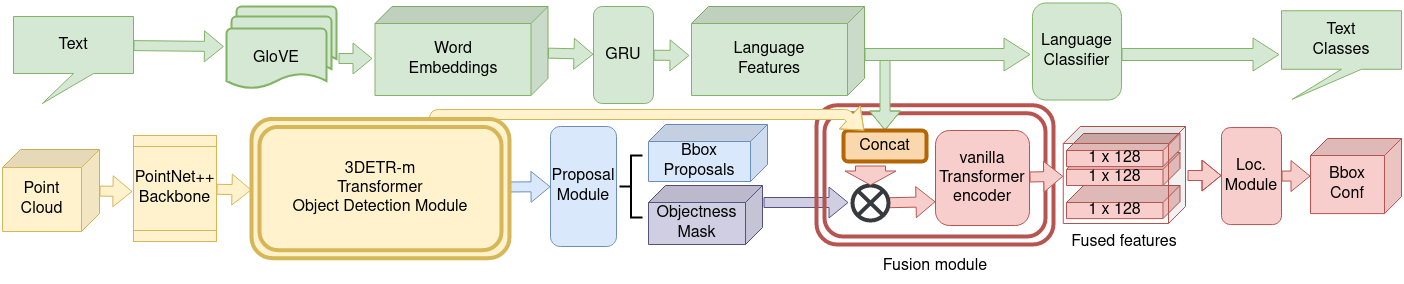

The diagram above was exported from draw.io. Its source (the exported page's mxGraphModel, read from the mxfile embedded in the PNG):
<mxGraphModel dx="2390" dy="724" grid="0" gridSize="10" guides="1" tooltips="1" connect="1" arrows="1" fold="1" page="0" pageScale="1" pageWidth="827" pageHeight="1169" background="#FFFFFF" math="0" shadow="0">
  <root>
    <mxCell id="0" />
    <mxCell id="1" parent="0" />
    <mxCell id="SaUPtkc9F6CgRsPSurcR-6" value="" style="orthogonalLoop=1;jettySize=auto;html=1;shape=flexArrow;fillColor=#d5e8d4;strokeColor=#82b366;entryX=0.522;entryY=0.993;entryDx=0;entryDy=0;entryPerimeter=0;fontSize=16;gradientColor=none;shadow=0;" parent="1" source="SaUPtkc9F6CgRsPSurcR-4" edge="1">
      <mxGeometry relative="1" as="geometry">
        <mxPoint x="-77.58600000000024" y="604.0300000000002" as="targetPoint" />
      </mxGeometry>
    </mxCell>
    <mxCell id="SaUPtkc9F6CgRsPSurcR-4" value="Text" style="shape=callout;whiteSpace=wrap;html=1;perimeter=calloutPerimeter;position2=0.24;fillColor=#d5e8d4;strokeColor=#82b366;rounded=0;fontSize=16;shadow=0;" parent="1" vertex="1">
      <mxGeometry x="-288" y="574" width="120" height="87" as="geometry" />
    </mxCell>
    <mxCell id="SaUPtkc9F6CgRsPSurcR-7" value="" style="strokeWidth=2;html=1;shape=mxgraph.flowchart.document2;whiteSpace=wrap;size=0.25;fillColor=#d5e8d4;strokeColor=#82b366;fontSize=16;shadow=0;" parent="1" vertex="1">
      <mxGeometry x="-65" y="564" width="100" height="60" as="geometry" />
    </mxCell>
    <mxCell id="SaUPtkc9F6CgRsPSurcR-8" value="" style="strokeWidth=2;html=1;shape=mxgraph.flowchart.document2;whiteSpace=wrap;size=0.25;fillColor=#d5e8d4;strokeColor=#82b366;fontSize=16;shadow=0;" parent="1" vertex="1">
      <mxGeometry x="-70" y="574" width="100" height="60" as="geometry" />
    </mxCell>
    <mxCell id="SaUPtkc9F6CgRsPSurcR-24" value="" style="edgeStyle=none;shape=flexArrow;orthogonalLoop=1;jettySize=auto;html=1;fontSize=16;fillColor=#d5e8d4;strokeColor=#82b366;shadow=0;" parent="1" edge="1">
      <mxGeometry relative="1" as="geometry">
        <mxPoint x="71" y="616" as="targetPoint" />
        <mxPoint x="37" y="616" as="sourcePoint" />
      </mxGeometry>
    </mxCell>
    <mxCell id="SaUPtkc9F6CgRsPSurcR-10" value="GloVE" style="strokeWidth=2;html=1;shape=mxgraph.flowchart.document2;whiteSpace=wrap;size=0.25;fillColor=#d5e8d4;strokeColor=#82b366;fontSize=16;shadow=0;" parent="1" vertex="1">
      <mxGeometry x="-75" y="586" width="100" height="60" as="geometry" />
    </mxCell>
    <mxCell id="SaUPtkc9F6CgRsPSurcR-19" value="" style="edgeStyle=none;shape=flexArrow;orthogonalLoop=1;jettySize=auto;html=1;fontSize=11;fillColor=#d5e8d4;strokeColor=#82b366;shadow=0;" parent="1" source="SaUPtkc9F6CgRsPSurcR-11" target="SaUPtkc9F6CgRsPSurcR-17" edge="1">
      <mxGeometry relative="1" as="geometry" />
    </mxCell>
    <mxCell id="SaUPtkc9F6CgRsPSurcR-11" value="&lt;div&gt;Word&lt;/div&gt;&lt;div&gt;Embeddings&lt;br&gt;&lt;/div&gt;" style="shape=cube;whiteSpace=wrap;html=1;boundedLbl=1;backgroundOutline=1;darkOpacity=0.05;darkOpacity2=0.1;fontSize=16;direction=south;size=17;fillColor=#d5e8d4;strokeColor=#82b366;shadow=0;" parent="1" vertex="1">
      <mxGeometry x="73.5" y="564" width="173" height="89" as="geometry" />
    </mxCell>
    <mxCell id="SaUPtkc9F6CgRsPSurcR-21" value="" style="edgeStyle=none;shape=flexArrow;orthogonalLoop=1;jettySize=auto;html=1;fontSize=16;fillColor=#d5e8d4;strokeColor=#82b366;shadow=0;" parent="1" source="SaUPtkc9F6CgRsPSurcR-17" edge="1">
      <mxGeometry relative="1" as="geometry">
        <mxPoint x="388" y="613" as="targetPoint" />
      </mxGeometry>
    </mxCell>
    <mxCell id="SaUPtkc9F6CgRsPSurcR-17" value="&lt;font style=&quot;font-size: 16px;&quot;&gt;GRU&lt;/font&gt;" style="rounded=1;whiteSpace=wrap;html=1;fontSize=16;direction=south;fillColor=#d5e8d4;strokeColor=#82b366;shadow=0;" parent="1" vertex="1">
      <mxGeometry x="292" y="564" width="60" height="97" as="geometry" />
    </mxCell>
    <mxCell id="SaUPtkc9F6CgRsPSurcR-18" style="edgeStyle=none;shape=flexArrow;orthogonalLoop=1;jettySize=auto;html=1;entryX=1;entryY=0.5;entryDx=0;entryDy=0;fontSize=11;gradientColor=none;shadow=0;" parent="1" source="SaUPtkc9F6CgRsPSurcR-17" target="SaUPtkc9F6CgRsPSurcR-17" edge="1">
      <mxGeometry relative="1" as="geometry" />
    </mxCell>
    <mxCell id="SaUPtkc9F6CgRsPSurcR-20" value="&lt;div&gt;Language&lt;/div&gt;&lt;div&gt;Features&lt;br&gt;&lt;/div&gt;" style="shape=cube;whiteSpace=wrap;html=1;boundedLbl=1;backgroundOutline=1;darkOpacity=0.05;darkOpacity2=0.1;fontSize=16;direction=south;size=17;fillColor=#d5e8d4;strokeColor=#82b366;shadow=0;" parent="1" vertex="1">
      <mxGeometry x="390" y="564" width="173" height="89" as="geometry" />
    </mxCell>
    <mxCell id="SaUPtkc9F6CgRsPSurcR-27" value="" style="edgeStyle=none;shape=flexArrow;orthogonalLoop=1;jettySize=auto;html=1;fontSize=16;shadow=0;fillColor=#fff2cc;strokeColor=#d6b656;" parent="1" source="SaUPtkc9F6CgRsPSurcR-25" edge="1">
      <mxGeometry relative="1" as="geometry">
        <mxPoint x="-169" y="749" as="targetPoint" />
      </mxGeometry>
    </mxCell>
    <mxCell id="SaUPtkc9F6CgRsPSurcR-25" value="&lt;div&gt;Point&lt;/div&gt;&lt;div&gt;Cloud&lt;br&gt;&lt;/div&gt;" style="shape=cube;whiteSpace=wrap;html=1;boundedLbl=1;backgroundOutline=1;darkOpacity=0.05;darkOpacity2=0.1;fontSize=16;size=18;direction=south;fillColor=#fff2cc;strokeColor=#d6b656;shadow=0;" parent="1" vertex="1">
      <mxGeometry x="-299" y="707" width="97" height="82" as="geometry" />
    </mxCell>
    <mxCell id="SaUPtkc9F6CgRsPSurcR-29" value="" style="edgeStyle=none;shape=flexArrow;orthogonalLoop=1;jettySize=auto;html=1;fontSize=16;shadow=0;fillColor=#fff2cc;strokeColor=#d6b656;" parent="1" source="SaUPtkc9F6CgRsPSurcR-26" edge="1">
      <mxGeometry relative="1" as="geometry">
        <mxPoint x="-50" y="747.4366197183099" as="targetPoint" />
      </mxGeometry>
    </mxCell>
    <mxCell id="SaUPtkc9F6CgRsPSurcR-26" value="&lt;div&gt;PointNet++&lt;/div&gt;&lt;div&gt;Backbone&lt;br&gt;&lt;/div&gt;" style="shape=process;whiteSpace=wrap;html=1;backgroundOutline=1;fontSize=16;direction=south;fillColor=#fff2cc;strokeColor=#d6b656;shadow=0;" parent="1" vertex="1">
      <mxGeometry x="-168" y="693" width="83" height="106" as="geometry" />
    </mxCell>
    <mxCell id="SaUPtkc9F6CgRsPSurcR-38" value="" style="edgeStyle=none;shape=flexArrow;orthogonalLoop=1;jettySize=auto;html=1;fontSize=16;fillColor=#dae8fc;strokeColor=#6c8ebf;shadow=0;" parent="1" target="SaUPtkc9F6CgRsPSurcR-37" edge="1">
      <mxGeometry relative="1" as="geometry">
        <mxPoint x="208" y="744.4683544303798" as="sourcePoint" />
      </mxGeometry>
    </mxCell>
    <mxCell id="SaUPtkc9F6CgRsPSurcR-37" value="&lt;div&gt;Proposal&lt;/div&gt;&lt;div&gt;Module&lt;br&gt;&lt;/div&gt;" style="rounded=1;whiteSpace=wrap;html=1;fontSize=16;fillColor=#dae8fc;strokeColor=#6c8ebf;direction=south;shadow=0;" parent="1" vertex="1">
      <mxGeometry x="249" y="684" width="66" height="120" as="geometry" />
    </mxCell>
    <mxCell id="SaUPtkc9F6CgRsPSurcR-39" value="&lt;div&gt;Bbox&lt;/div&gt;&lt;div&gt;Proposals&lt;br&gt;&lt;/div&gt;" style="shape=cube;whiteSpace=wrap;html=1;boundedLbl=1;backgroundOutline=1;darkOpacity=0.05;darkOpacity2=0.1;fontSize=16;direction=south;size=17;fillColor=#dae8fc;strokeColor=#6c8ebf;shadow=0;" parent="1" vertex="1">
      <mxGeometry x="347" y="682" width="119" height="57" as="geometry" />
    </mxCell>
    <mxCell id="SaUPtkc9F6CgRsPSurcR-53" value="" style="edgeStyle=none;shape=flexArrow;orthogonalLoop=1;jettySize=auto;html=1;fontSize=16;fillColor=#d0cee2;strokeColor=#56517e;shadow=0;" parent="1" edge="1">
      <mxGeometry relative="1" as="geometry">
        <mxPoint x="462" y="760" as="sourcePoint" />
        <mxPoint x="547" y="760" as="targetPoint" />
      </mxGeometry>
    </mxCell>
    <mxCell id="SaUPtkc9F6CgRsPSurcR-40" value="&lt;div&gt;Objectness&lt;/div&gt;&lt;div&gt;Mask&lt;br&gt;&lt;/div&gt;" style="shape=cube;whiteSpace=wrap;html=1;boundedLbl=1;backgroundOutline=1;darkOpacity=0.05;darkOpacity2=0.1;fontSize=16;direction=south;size=17;fillColor=#d0cee2;strokeColor=#56517e;shadow=0;" parent="1" vertex="1">
      <mxGeometry x="347" y="743" width="114" height="59" as="geometry" />
    </mxCell>
    <mxCell id="SaUPtkc9F6CgRsPSurcR-44" value="" style="strokeWidth=2;html=1;shape=mxgraph.flowchart.annotation_2;align=left;labelPosition=right;pointerEvents=1;fontSize=16;fillColor=none;shadow=0;" parent="1" vertex="1">
      <mxGeometry x="318" y="713" width="23" height="62" as="geometry" />
    </mxCell>
    <mxCell id="SaUPtkc9F6CgRsPSurcR-48" value="" style="shape=ext;margin=3;double=1;whiteSpace=wrap;html=1;align=center;fontSize=16;strokeColor=#b85450;fillColor=none;rounded=1;strokeWidth=4;glass=0;shadow=0;sketch=0;" parent="1" vertex="1">
      <mxGeometry x="515" y="662.75" width="237" height="139.25" as="geometry" />
    </mxCell>
    <mxCell id="SaUPtkc9F6CgRsPSurcR-65" value="" style="edgeStyle=none;shape=flexArrow;orthogonalLoop=1;jettySize=auto;html=1;fontSize=16;entryX=0.75;entryY=1;entryDx=0;entryDy=0;fillColor=#f8cecc;strokeColor=#b85450;shadow=0;" parent="1" source="SaUPtkc9F6CgRsPSurcR-51" target="SaUPtkc9F6CgRsPSurcR-63" edge="1">
      <mxGeometry relative="1" as="geometry" />
    </mxCell>
    <mxCell id="SaUPtkc9F6CgRsPSurcR-51" value="" style="shape=sumEllipse;perimeter=ellipsePerimeter;whiteSpace=wrap;html=1;backgroundOutline=1;rounded=1;shadow=0;glass=0;sketch=0;fontSize=16;strokeColor=#36393d;strokeWidth=4;fillColor=none;" parent="1" vertex="1">
      <mxGeometry x="551" y="743" width="36" height="35" as="geometry" />
    </mxCell>
    <mxCell id="SaUPtkc9F6CgRsPSurcR-58" value="" style="edgeStyle=orthogonalEdgeStyle;shape=flexArrow;orthogonalLoop=1;jettySize=auto;html=1;fontSize=16;entryX=0.5;entryY=0;entryDx=0;entryDy=0;fillColor=#d5e8d4;strokeColor=#82b366;exitX=0.528;exitY=-0.006;exitDx=0;exitDy=0;exitPerimeter=0;shadow=0;" parent="1" source="SaUPtkc9F6CgRsPSurcR-20" target="SaUPtkc9F6CgRsPSurcR-54" edge="1">
      <mxGeometry relative="1" as="geometry">
        <mxPoint x="580" y="608" as="sourcePoint" />
      </mxGeometry>
    </mxCell>
    <mxCell id="SaUPtkc9F6CgRsPSurcR-54" value="Concat" style="rounded=1;whiteSpace=wrap;html=1;shadow=0;glass=0;sketch=0;fontSize=16;strokeColor=#b46504;strokeWidth=4;fillColor=#fad7ac;" parent="1" vertex="1">
      <mxGeometry x="542" y="688" width="83" height="31" as="geometry" />
    </mxCell>
    <mxCell id="SaUPtkc9F6CgRsPSurcR-59" value="1 x 128" style="shape=cube;whiteSpace=wrap;html=1;boundedLbl=1;backgroundOutline=1;darkOpacity=0.05;darkOpacity2=0.1;fontSize=16;direction=south;size=17;fillColor=#f8cecc;strokeColor=#b85450;shadow=0;" parent="1" vertex="1">
      <mxGeometry x="765" y="743" width="113.5" height="33.12" as="geometry" />
    </mxCell>
    <mxCell id="9Udh-e1nG-_I2YBMmaWw-8" value="" style="edgeStyle=none;shape=flexArrow;rounded=0;orthogonalLoop=1;jettySize=auto;html=1;fillColor=#f8cecc;strokeColor=#b85450;" parent="1" source="SaUPtkc9F6CgRsPSurcR-63" target="9Udh-e1nG-_I2YBMmaWw-4" edge="1">
      <mxGeometry relative="1" as="geometry" />
    </mxCell>
    <mxCell id="SaUPtkc9F6CgRsPSurcR-63" value="&lt;div&gt;vanilla&lt;br&gt;&lt;/div&gt;&lt;div&gt;Transformer&lt;/div&gt;&lt;div&gt;encoder&lt;/div&gt;" style="rounded=1;whiteSpace=wrap;html=1;fontSize=16;direction=south;fillColor=#f8cecc;strokeColor=#b85450;shadow=0;" parent="1" vertex="1">
      <mxGeometry x="634" y="688" width="94" height="95" as="geometry" />
    </mxCell>
    <mxCell id="SaUPtkc9F6CgRsPSurcR-69" value="" style="shape=flexArrow;endArrow=classic;html=1;fontSize=16;entryX=0.25;entryY=0;entryDx=0;entryDy=0;exitX=0.709;exitY=0.012;exitDx=0;exitDy=0;exitPerimeter=0;fillColor=#fff2cc;strokeColor=#d6b656;shadow=0;" parent="1" source="IGrBx9Z7sdRQHg6NeLb6-1" target="SaUPtkc9F6CgRsPSurcR-54" edge="1">
      <mxGeometry width="50" height="50" relative="1" as="geometry">
        <mxPoint x="132.5" y="686" as="sourcePoint" />
        <mxPoint x="241" y="912" as="targetPoint" />
        <Array as="points">
          <mxPoint x="133" y="672" />
          <mxPoint x="545" y="672" />
        </Array>
      </mxGeometry>
    </mxCell>
    <mxCell id="SaUPtkc9F6CgRsPSurcR-70" value="" style="shape=flexArrow;endArrow=classic;html=1;fontSize=16;width=30;endSize=4.33;entryX=0.5;entryY=0;entryDx=0;entryDy=0;fillColor=#f8cecc;strokeColor=#b85450;shadow=0;" parent="1" target="SaUPtkc9F6CgRsPSurcR-51" edge="1">
      <mxGeometry width="50" height="50" relative="1" as="geometry">
        <mxPoint x="569" y="723" as="sourcePoint" />
        <mxPoint x="568.5" y="754" as="targetPoint" />
      </mxGeometry>
    </mxCell>
    <mxCell id="SaUPtkc9F6CgRsPSurcR-74" value="" style="edgeStyle=none;shape=flexArrow;rounded=0;orthogonalLoop=1;jettySize=auto;html=1;fontSize=16;fillColor=#f8cecc;strokeColor=#b85450;shadow=0;" parent="1" source="SaUPtkc9F6CgRsPSurcR-71" target="SaUPtkc9F6CgRsPSurcR-72" edge="1">
      <mxGeometry relative="1" as="geometry" />
    </mxCell>
    <mxCell id="SaUPtkc9F6CgRsPSurcR-71" value="&lt;div&gt;Loc.&lt;/div&gt;&lt;div&gt;Module&lt;br&gt;&lt;/div&gt;" style="rounded=1;whiteSpace=wrap;html=1;fontSize=16;direction=south;fillColor=#f8cecc;strokeColor=#b85450;shadow=0;" parent="1" vertex="1">
      <mxGeometry x="920" y="685.06" width="60" height="97" as="geometry" />
    </mxCell>
    <mxCell id="SaUPtkc9F6CgRsPSurcR-72" value="&lt;div&gt;Bbox&lt;/div&gt;&lt;div&gt;Conf&lt;br&gt;&lt;/div&gt;" style="shape=cube;whiteSpace=wrap;html=1;boundedLbl=1;backgroundOutline=1;darkOpacity=0.05;darkOpacity2=0.1;fontSize=16;direction=south;size=17;fillColor=#f8cecc;strokeColor=#b85450;shadow=0;" parent="1" vertex="1">
      <mxGeometry x="1009" y="696" width="91" height="75.12" as="geometry" />
    </mxCell>
    <mxCell id="SaUPtkc9F6CgRsPSurcR-75" value="&lt;div&gt;Language&lt;/div&gt;&lt;div&gt;Classifier&lt;br&gt;&lt;/div&gt;" style="rounded=1;whiteSpace=wrap;html=1;fontSize=16;direction=south;fillColor=#d5e8d4;strokeColor=#82b366;shadow=0;" parent="1" vertex="1">
      <mxGeometry x="731" y="560.5" width="89" height="97" as="geometry" />
    </mxCell>
    <mxCell id="SaUPtkc9F6CgRsPSurcR-76" value="&lt;div&gt;Text&lt;/div&gt;&lt;div&gt;Classes&lt;br&gt;&lt;/div&gt;" style="shape=callout;whiteSpace=wrap;html=1;perimeter=calloutPerimeter;position2=0.09;fillColor=#d5e8d4;strokeColor=#82b366;rounded=0;fontSize=16;shadow=0;" parent="1" vertex="1">
      <mxGeometry x="980" y="568.25" width="120" height="88.5" as="geometry" />
    </mxCell>
    <mxCell id="SaUPtkc9F6CgRsPSurcR-77" value="" style="edgeStyle=none;shape=flexArrow;orthogonalLoop=1;jettySize=auto;html=1;fontSize=16;fillColor=#d5e8d4;strokeColor=#82b366;width=12;endSize=8.33;shadow=0;" parent="1" edge="1">
      <mxGeometry relative="1" as="geometry">
        <mxPoint x="563" y="612" as="sourcePoint" />
        <mxPoint x="729" y="612" as="targetPoint" />
      </mxGeometry>
    </mxCell>
    <mxCell id="SaUPtkc9F6CgRsPSurcR-78" value="" style="edgeStyle=none;shape=flexArrow;orthogonalLoop=1;jettySize=auto;html=1;fontSize=16;fillColor=#d5e8d4;strokeColor=#82b366;width=12;endSize=8.33;shadow=0;" parent="1" edge="1">
      <mxGeometry relative="1" as="geometry">
        <mxPoint x="820" y="612" as="sourcePoint" />
        <mxPoint x="978" y="612" as="targetPoint" />
      </mxGeometry>
    </mxCell>
    <mxCell id="SaUPtkc9F6CgRsPSurcR-81" value="Fusion module" style="text;html=1;strokeColor=none;fillColor=none;align=center;verticalAlign=middle;whiteSpace=wrap;rounded=0;shadow=0;glass=0;sketch=0;fontSize=16;" parent="1" vertex="1">
      <mxGeometry x="574.5" y="808" width="118" height="31" as="geometry" />
    </mxCell>
    <mxCell id="SaUPtkc9F6CgRsPSurcR-82" value="Fused features" style="text;html=1;strokeColor=none;fillColor=none;align=center;verticalAlign=middle;whiteSpace=wrap;rounded=0;shadow=0;glass=0;sketch=0;fontSize=16;" parent="1" vertex="1">
      <mxGeometry x="765" y="786" width="116" height="27" as="geometry" />
    </mxCell>
    <mxCell id="IGrBx9Z7sdRQHg6NeLb6-1" value="&lt;div&gt;3DETR-m&lt;/div&gt;&lt;div&gt;Transformer&lt;/div&gt;&lt;div&gt;Object Detection Module&lt;br&gt;&lt;/div&gt;" style="shape=ext;margin=3;double=1;whiteSpace=wrap;html=1;align=center;fontSize=16;strokeColor=#d6b656;fillColor=#fff2cc;rounded=1;strokeWidth=4;glass=0;shadow=0;sketch=0;" parent="1" vertex="1">
      <mxGeometry x="-50" y="676.38" width="258" height="139.25" as="geometry" />
    </mxCell>
    <mxCell id="9Udh-e1nG-_I2YBMmaWw-2" value="1 x 128" style="shape=cube;whiteSpace=wrap;html=1;boundedLbl=1;backgroundOutline=1;darkOpacity=0.05;darkOpacity2=0.1;fontSize=16;direction=south;size=17;fillColor=#f8cecc;strokeColor=#b85450;shadow=0;" parent="1" vertex="1">
      <mxGeometry x="765" y="709.88" width="113.5" height="33.12" as="geometry" />
    </mxCell>
    <mxCell id="9Udh-e1nG-_I2YBMmaWw-3" value="1 x 128" style="shape=cube;whiteSpace=wrap;html=1;boundedLbl=1;backgroundOutline=1;darkOpacity=0.05;darkOpacity2=0.1;fontSize=16;direction=south;size=17;fillColor=#f8cecc;strokeColor=#b85450;shadow=0;" parent="1" vertex="1">
      <mxGeometry x="765" y="691" width="113.5" height="33.12" as="geometry" />
    </mxCell>
    <mxCell id="9Udh-e1nG-_I2YBMmaWw-4" value="" style="shape=cube;whiteSpace=wrap;html=1;boundedLbl=1;backgroundOutline=1;darkOpacity=0.05;darkOpacity2=0.1;fontSize=16;direction=south;size=17;fillColor=none;strokeColor=#b85450;shadow=0;" parent="1" vertex="1">
      <mxGeometry x="761.75" y="684" width="122.25" height="97" as="geometry" />
    </mxCell>
    <mxCell id="9Udh-e1nG-_I2YBMmaWw-7" value="" style="shape=flexArrow;endArrow=classic;html=1;rounded=0;fillColor=#f8cecc;strokeColor=#b85450;" parent="1" edge="1">
      <mxGeometry width="50" height="50" relative="1" as="geometry">
        <mxPoint x="886" y="733" as="sourcePoint" />
        <mxPoint x="920" y="733.06" as="targetPoint" />
        <Array as="points">
          <mxPoint x="901" y="733.06" />
        </Array>
      </mxGeometry>
    </mxCell>
  </root>
</mxGraphModel>